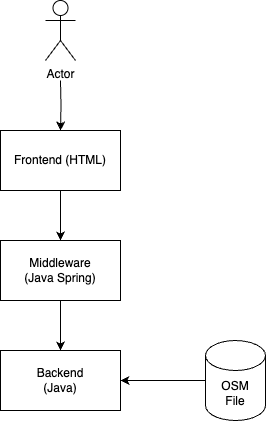

The diagram above was exported from draw.io. Its source (the exported page's mxGraphModel, read from the mxfile embedded in the PNG):
<mxGraphModel dx="1026" dy="608" grid="1" gridSize="10" guides="1" tooltips="1" connect="1" arrows="1" fold="1" page="1" pageScale="1" pageWidth="850" pageHeight="1100" math="0" shadow="0">
  <root>
    <mxCell id="0" />
    <mxCell id="1" parent="0" />
    <mxCell id="2" style="edgeStyle=orthogonalEdgeStyle;rounded=0;orthogonalLoop=1;jettySize=auto;html=1;exitX=0.5;exitY=1;exitDx=0;exitDy=0;entryX=0.5;entryY=0;entryDx=0;entryDy=0;" edge="1" source="3" target="7" parent="1">
      <mxGeometry relative="1" as="geometry" />
    </mxCell>
    <mxCell id="3" value="Frontend (HTML)" style="rounded=0;whiteSpace=wrap;html=1;" vertex="1" parent="1">
      <mxGeometry x="315" y="130" width="120" height="60" as="geometry" />
    </mxCell>
    <mxCell id="4" value="" style="edgeStyle=orthogonalEdgeStyle;rounded=0;orthogonalLoop=1;jettySize=auto;html=1;" edge="1" target="3" parent="1">
      <mxGeometry relative="1" as="geometry">
        <mxPoint x="375" y="80" as="sourcePoint" />
      </mxGeometry>
    </mxCell>
    <mxCell id="5" value="Actor" style="shape=umlActor;verticalLabelPosition=bottom;verticalAlign=top;html=1;outlineConnect=0;" vertex="1" parent="1">
      <mxGeometry x="360" width="30" height="60" as="geometry" />
    </mxCell>
    <mxCell id="6" style="edgeStyle=orthogonalEdgeStyle;rounded=0;orthogonalLoop=1;jettySize=auto;html=1;exitX=0.5;exitY=1;exitDx=0;exitDy=0;entryX=0.5;entryY=0;entryDx=0;entryDy=0;" edge="1" source="7" target="8" parent="1">
      <mxGeometry relative="1" as="geometry" />
    </mxCell>
    <mxCell id="7" value="Middleware &lt;br&gt;(Java Spring)" style="rounded=0;whiteSpace=wrap;html=1;" vertex="1" parent="1">
      <mxGeometry x="315" y="240" width="120" height="60" as="geometry" />
    </mxCell>
    <mxCell id="8" value="Backend&lt;br&gt;(Java)" style="rounded=0;whiteSpace=wrap;html=1;" vertex="1" parent="1">
      <mxGeometry x="315" y="350" width="120" height="60" as="geometry" />
    </mxCell>
    <mxCell id="9" value="" style="edgeStyle=orthogonalEdgeStyle;rounded=0;orthogonalLoop=1;jettySize=auto;html=1;" edge="1" source="10" target="8" parent="1">
      <mxGeometry relative="1" as="geometry" />
    </mxCell>
    <mxCell id="10" value="OSM&lt;br&gt;File" style="shape=cylinder3;whiteSpace=wrap;html=1;boundedLbl=1;backgroundOutline=1;size=15;" vertex="1" parent="1">
      <mxGeometry x="520" y="340" width="60" height="80" as="geometry" />
    </mxCell>
  </root>
</mxGraphModel>